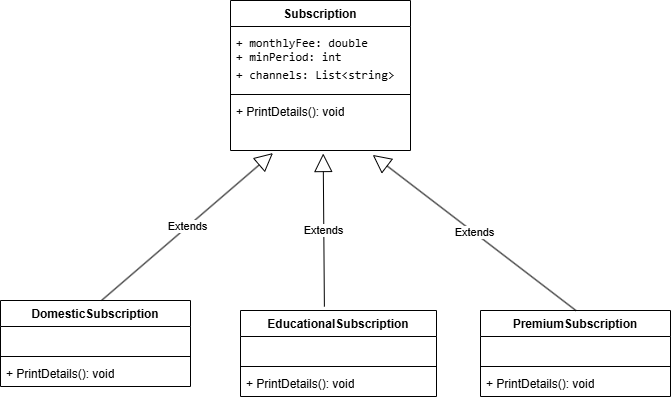

The diagram above was exported from draw.io. Its source (the exported page's mxGraphModel, read from the mxfile embedded in the PNG):
<mxGraphModel dx="1212" dy="661" grid="1" gridSize="10" guides="1" tooltips="1" connect="1" arrows="1" fold="1" page="1" pageScale="1" pageWidth="827" pageHeight="1169" math="0" shadow="0">
  <root>
    <mxCell id="0" />
    <mxCell id="1" parent="0" />
    <mxCell id="bSD8YBxchYxdrVKEIte6-4" parent="1" style="swimlane;fontStyle=1;align=center;verticalAlign=top;childLayout=stackLayout;horizontal=1;startSize=26;horizontalStack=0;resizeParent=1;resizeParentMax=0;resizeLast=0;collapsible=1;marginBottom=0;whiteSpace=wrap;html=1;" value="Subscription" vertex="1">
      <mxGeometry height="150" width="180" x="290" y="70" as="geometry" />
    </mxCell>
    <mxCell id="bSD8YBxchYxdrVKEIte6-5" parent="bSD8YBxchYxdrVKEIte6-4" style="text;strokeColor=none;fillColor=none;align=left;verticalAlign=top;spacingLeft=4;spacingRight=4;overflow=hidden;rotatable=0;points=[[0,0.5],[1,0.5]];portConstraint=eastwest;whiteSpace=wrap;html=1;" value="&lt;span data-path-to-node=&quot;7,0,2,0,1,0&quot;&gt;&lt;code data-path-to-node=&quot;7,0,2,0,1,0&quot; data-index-in-node=&quot;23&quot;&gt;&lt;span class=&quot;citation-166&quot;&gt;+ monthlyFee: double&lt;/span&gt;&lt;/code&gt;&lt;span class=&quot;citation-166&quot;&gt; &lt;/span&gt;&lt;/span&gt;&lt;span data-path-to-node=&quot;7,0,2,0,1,1&quot;&gt;&lt;sup class=&quot;superscript&quot; data-turn-source-index=&quot;4&quot;&gt;&lt;/sup&gt;&lt;/span&gt;&lt;div&gt;&lt;span data-path-to-node=&quot;7,0,2,0,1,0&quot;&gt;&lt;code data-path-to-node=&quot;7,0,2,0,1,0&quot; data-index-in-node=&quot;23&quot;&gt;&lt;span class=&quot;citation-166&quot;&gt;&lt;span data-path-to-node=&quot;7,0,2,0,1,3&quot;&gt;&lt;code data-path-to-node=&quot;7,0,2,0,1,3&quot; data-index-in-node=&quot;0&quot;&gt;&lt;span class=&quot;citation-165&quot;&gt;+ minPeriod: int&lt;/span&gt;&lt;/code&gt;&lt;span class=&quot;citation-165&quot;&gt;&amp;nbsp;&lt;/span&gt;&lt;/span&gt;&lt;/span&gt;&lt;/code&gt;&lt;/span&gt;&lt;/div&gt;&lt;div&gt;&lt;span data-path-to-node=&quot;7,0,2,0,1,0&quot;&gt;&lt;code data-path-to-node=&quot;7,0,2,0,1,0&quot; data-index-in-node=&quot;23&quot;&gt;&lt;span class=&quot;citation-166&quot;&gt;&lt;span data-path-to-node=&quot;7,0,2,0,1,4&quot;&gt;&lt;span class=&quot;citation-165 citation-end-165&quot;&gt;&lt;sup class=&quot;superscript&quot; data-turn-source-index=&quot;5&quot;&gt;&lt;/sup&gt;&lt;/span&gt;&lt;/span&gt;&lt;span data-path-to-node=&quot;7,0,2,0,1,5&quot;&gt;&lt;span class=&quot;citation-164&quot;&gt;&lt;/span&gt;&lt;/span&gt;&lt;span data-path-to-node=&quot;7,0,2,0,1,6&quot;&gt;&lt;code data-path-to-node=&quot;7,0,2,0,1,6&quot; data-index-in-node=&quot;0&quot;&gt;&lt;span class=&quot;citation-164&quot;&gt;+ channels: List&amp;lt;string&amp;gt;&lt;/span&gt;&lt;/code&gt;&lt;/span&gt;&lt;/span&gt;&lt;/code&gt;&lt;/span&gt;&lt;/div&gt;" vertex="1">
      <mxGeometry height="64" width="180" y="26" as="geometry" />
    </mxCell>
    <mxCell id="bSD8YBxchYxdrVKEIte6-6" parent="bSD8YBxchYxdrVKEIte6-4" style="line;strokeWidth=1;fillColor=none;align=left;verticalAlign=middle;spacingTop=-1;spacingLeft=3;spacingRight=3;rotatable=0;labelPosition=right;points=[];portConstraint=eastwest;strokeColor=inherit;" value="" vertex="1">
      <mxGeometry height="8" width="180" y="90" as="geometry" />
    </mxCell>
    <mxCell id="bSD8YBxchYxdrVKEIte6-7" parent="bSD8YBxchYxdrVKEIte6-4" style="text;strokeColor=none;fillColor=none;align=left;verticalAlign=top;spacingLeft=4;spacingRight=4;overflow=hidden;rotatable=0;points=[[0,0.5],[1,0.5]];portConstraint=eastwest;whiteSpace=wrap;html=1;" value="+ PrintDetails(): void" vertex="1">
      <mxGeometry height="52" width="180" y="98" as="geometry" />
    </mxCell>
    <mxCell id="WzDs72a5BgP1IUac5BhF-20" parent="1" style="swimlane;fontStyle=1;align=center;verticalAlign=top;childLayout=stackLayout;horizontal=1;startSize=26;horizontalStack=0;resizeParent=1;resizeParentMax=0;resizeLast=0;collapsible=1;marginBottom=0;whiteSpace=wrap;html=1;" value="DomesticSubscription" vertex="1">
      <mxGeometry height="86" width="190" x="60" y="370" as="geometry" />
    </mxCell>
    <mxCell id="WzDs72a5BgP1IUac5BhF-21" parent="WzDs72a5BgP1IUac5BhF-20" style="text;strokeColor=none;fillColor=none;align=left;verticalAlign=top;spacingLeft=4;spacingRight=4;overflow=hidden;rotatable=0;points=[[0,0.5],[1,0.5]];portConstraint=eastwest;whiteSpace=wrap;html=1;" value="&amp;nbsp;" vertex="1">
      <mxGeometry height="26" width="190" y="26" as="geometry" />
    </mxCell>
    <mxCell id="WzDs72a5BgP1IUac5BhF-22" parent="WzDs72a5BgP1IUac5BhF-20" style="line;strokeWidth=1;fillColor=none;align=left;verticalAlign=middle;spacingTop=-1;spacingLeft=3;spacingRight=3;rotatable=0;labelPosition=right;points=[];portConstraint=eastwest;strokeColor=inherit;" value="" vertex="1">
      <mxGeometry height="8" width="190" y="52" as="geometry" />
    </mxCell>
    <mxCell id="WzDs72a5BgP1IUac5BhF-23" parent="WzDs72a5BgP1IUac5BhF-20" style="text;strokeColor=none;fillColor=none;align=left;verticalAlign=top;spacingLeft=4;spacingRight=4;overflow=hidden;rotatable=0;points=[[0,0.5],[1,0.5]];portConstraint=eastwest;whiteSpace=wrap;html=1;" value="+ PrintDetails(): void" vertex="1">
      <mxGeometry height="26" width="190" y="60" as="geometry" />
    </mxCell>
    <mxCell id="WzDs72a5BgP1IUac5BhF-28" parent="1" style="swimlane;fontStyle=1;align=center;verticalAlign=top;childLayout=stackLayout;horizontal=1;startSize=26;horizontalStack=0;resizeParent=1;resizeParentMax=0;resizeLast=0;collapsible=1;marginBottom=0;whiteSpace=wrap;html=1;" value="EducationalSubscription" vertex="1">
      <mxGeometry height="86" width="196" x="300" y="380" as="geometry" />
    </mxCell>
    <mxCell id="WzDs72a5BgP1IUac5BhF-29" parent="WzDs72a5BgP1IUac5BhF-28" style="text;strokeColor=none;fillColor=none;align=left;verticalAlign=top;spacingLeft=4;spacingRight=4;overflow=hidden;rotatable=0;points=[[0,0.5],[1,0.5]];portConstraint=eastwest;whiteSpace=wrap;html=1;" value="&amp;nbsp;" vertex="1">
      <mxGeometry height="26" width="196" y="26" as="geometry" />
    </mxCell>
    <mxCell id="WzDs72a5BgP1IUac5BhF-30" parent="WzDs72a5BgP1IUac5BhF-28" style="line;strokeWidth=1;fillColor=none;align=left;verticalAlign=middle;spacingTop=-1;spacingLeft=3;spacingRight=3;rotatable=0;labelPosition=right;points=[];portConstraint=eastwest;strokeColor=inherit;" value="" vertex="1">
      <mxGeometry height="8" width="196" y="52" as="geometry" />
    </mxCell>
    <mxCell id="WzDs72a5BgP1IUac5BhF-31" parent="WzDs72a5BgP1IUac5BhF-28" style="text;strokeColor=none;fillColor=none;align=left;verticalAlign=top;spacingLeft=4;spacingRight=4;overflow=hidden;rotatable=0;points=[[0,0.5],[1,0.5]];portConstraint=eastwest;whiteSpace=wrap;html=1;" value="+ PrintDetails(): void" vertex="1">
      <mxGeometry height="26" width="196" y="60" as="geometry" />
    </mxCell>
    <mxCell id="WzDs72a5BgP1IUac5BhF-32" parent="1" style="swimlane;fontStyle=1;align=center;verticalAlign=top;childLayout=stackLayout;horizontal=1;startSize=26;horizontalStack=0;resizeParent=1;resizeParentMax=0;resizeLast=0;collapsible=1;marginBottom=0;whiteSpace=wrap;html=1;" value="PremiumSubscription" vertex="1">
      <mxGeometry height="86" width="190" x="540" y="380" as="geometry" />
    </mxCell>
    <mxCell id="WzDs72a5BgP1IUac5BhF-33" parent="WzDs72a5BgP1IUac5BhF-32" style="text;strokeColor=none;fillColor=none;align=left;verticalAlign=top;spacingLeft=4;spacingRight=4;overflow=hidden;rotatable=0;points=[[0,0.5],[1,0.5]];portConstraint=eastwest;whiteSpace=wrap;html=1;" value="&amp;nbsp;" vertex="1">
      <mxGeometry height="26" width="190" y="26" as="geometry" />
    </mxCell>
    <mxCell id="WzDs72a5BgP1IUac5BhF-34" parent="WzDs72a5BgP1IUac5BhF-32" style="line;strokeWidth=1;fillColor=none;align=left;verticalAlign=middle;spacingTop=-1;spacingLeft=3;spacingRight=3;rotatable=0;labelPosition=right;points=[];portConstraint=eastwest;strokeColor=inherit;" value="" vertex="1">
      <mxGeometry height="8" width="190" y="52" as="geometry" />
    </mxCell>
    <mxCell id="WzDs72a5BgP1IUac5BhF-35" parent="WzDs72a5BgP1IUac5BhF-32" style="text;strokeColor=none;fillColor=none;align=left;verticalAlign=top;spacingLeft=4;spacingRight=4;overflow=hidden;rotatable=0;points=[[0,0.5],[1,0.5]];portConstraint=eastwest;whiteSpace=wrap;html=1;" value="+ PrintDetails(): void" vertex="1">
      <mxGeometry height="26" width="190" y="60" as="geometry" />
    </mxCell>
    <mxCell id="WzDs72a5BgP1IUac5BhF-37" edge="1" parent="1" source="WzDs72a5BgP1IUac5BhF-28" style="endArrow=block;endSize=16;endFill=0;html=1;rounded=0;entryX=0.515;entryY=1.058;entryDx=0;entryDy=0;entryPerimeter=0;exitX=0.428;exitY=-0.045;exitDx=0;exitDy=0;exitPerimeter=0;" target="bSD8YBxchYxdrVKEIte6-7" value="Extends">
      <mxGeometry relative="1" width="160" as="geometry">
        <mxPoint x="250" y="290" as="sourcePoint" />
        <mxPoint x="410" y="290" as="targetPoint" />
      </mxGeometry>
    </mxCell>
    <mxCell id="WzDs72a5BgP1IUac5BhF-38" edge="1" parent="1" style="endArrow=block;endSize=16;endFill=0;html=1;rounded=0;entryX=0.79;entryY=1.085;entryDx=0;entryDy=0;entryPerimeter=0;exitX=0.428;exitY=-0.045;exitDx=0;exitDy=0;exitPerimeter=0;" target="bSD8YBxchYxdrVKEIte6-7" value="Extends">
      <mxGeometry relative="1" width="160" as="geometry">
        <mxPoint x="635.41" y="380" as="sourcePoint" />
        <mxPoint x="634.41" y="227" as="targetPoint" />
      </mxGeometry>
    </mxCell>
    <mxCell id="WzDs72a5BgP1IUac5BhF-39" edge="1" parent="1" style="endArrow=block;endSize=16;endFill=0;html=1;rounded=0;entryX=0.236;entryY=1.049;entryDx=0;entryDy=0;entryPerimeter=0;exitX=0.428;exitY=-0.045;exitDx=0;exitDy=0;exitPerimeter=0;" target="bSD8YBxchYxdrVKEIte6-7" value="Extends">
      <mxGeometry relative="1" width="160" as="geometry">
        <mxPoint x="161" y="370" as="sourcePoint" />
        <mxPoint x="160" y="217" as="targetPoint" />
      </mxGeometry>
    </mxCell>
  </root>
</mxGraphModel>